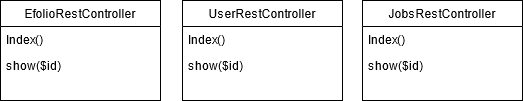

The diagram above was exported from draw.io. Its source (the exported page's mxGraphModel, read from the mxfile embedded in the PNG):
<mxGraphModel dx="1422" dy="763" grid="1" gridSize="10" guides="1" tooltips="1" connect="1" arrows="1" fold="1" page="1" pageScale="1" pageWidth="827" pageHeight="1169" math="0" shadow="0">
  <root>
    <mxCell id="WIyWlLk6GJQsqaUBKTNV-0" />
    <mxCell id="WIyWlLk6GJQsqaUBKTNV-1" parent="WIyWlLk6GJQsqaUBKTNV-0" />
    <mxCell id="zkfFHV4jXpPFQw0GAbJ--17" value="EfolioRestController" style="swimlane;fontStyle=0;align=center;verticalAlign=top;childLayout=stackLayout;horizontal=1;startSize=26;horizontalStack=0;resizeParent=1;resizeLast=0;collapsible=1;marginBottom=0;rounded=0;shadow=0;strokeWidth=1;" parent="WIyWlLk6GJQsqaUBKTNV-1" vertex="1">
      <mxGeometry x="508" y="120" width="160" height="100" as="geometry">
        <mxRectangle x="550" y="140" width="160" height="26" as="alternateBounds" />
      </mxGeometry>
    </mxCell>
    <mxCell id="zkfFHV4jXpPFQw0GAbJ--18" value="Index()" style="text;align=left;verticalAlign=top;spacingLeft=4;spacingRight=4;overflow=hidden;rotatable=0;points=[[0,0.5],[1,0.5]];portConstraint=eastwest;" parent="zkfFHV4jXpPFQw0GAbJ--17" vertex="1">
      <mxGeometry y="26" width="160" height="26" as="geometry" />
    </mxCell>
    <mxCell id="zkfFHV4jXpPFQw0GAbJ--22" value="show($id)" style="text;align=left;verticalAlign=top;spacingLeft=4;spacingRight=4;overflow=hidden;rotatable=0;points=[[0,0.5],[1,0.5]];portConstraint=eastwest;rounded=0;shadow=0;html=0;" parent="zkfFHV4jXpPFQw0GAbJ--17" vertex="1">
      <mxGeometry y="52" width="160" height="26" as="geometry" />
    </mxCell>
    <mxCell id="tm9aWgWnhWbzrRHJk_ET-0" value="UserRestController" style="swimlane;fontStyle=0;align=center;verticalAlign=top;childLayout=stackLayout;horizontal=1;startSize=26;horizontalStack=0;resizeParent=1;resizeLast=0;collapsible=1;marginBottom=0;rounded=0;shadow=0;strokeWidth=1;" vertex="1" parent="WIyWlLk6GJQsqaUBKTNV-1">
      <mxGeometry x="690" y="120" width="160" height="100" as="geometry">
        <mxRectangle x="550" y="140" width="160" height="26" as="alternateBounds" />
      </mxGeometry>
    </mxCell>
    <mxCell id="tm9aWgWnhWbzrRHJk_ET-1" value="Index()" style="text;align=left;verticalAlign=top;spacingLeft=4;spacingRight=4;overflow=hidden;rotatable=0;points=[[0,0.5],[1,0.5]];portConstraint=eastwest;" vertex="1" parent="tm9aWgWnhWbzrRHJk_ET-0">
      <mxGeometry y="26" width="160" height="26" as="geometry" />
    </mxCell>
    <mxCell id="tm9aWgWnhWbzrRHJk_ET-2" value="show($id)" style="text;align=left;verticalAlign=top;spacingLeft=4;spacingRight=4;overflow=hidden;rotatable=0;points=[[0,0.5],[1,0.5]];portConstraint=eastwest;rounded=0;shadow=0;html=0;" vertex="1" parent="tm9aWgWnhWbzrRHJk_ET-0">
      <mxGeometry y="52" width="160" height="26" as="geometry" />
    </mxCell>
    <mxCell id="tm9aWgWnhWbzrRHJk_ET-3" value="JobsRestController" style="swimlane;fontStyle=0;align=center;verticalAlign=top;childLayout=stackLayout;horizontal=1;startSize=26;horizontalStack=0;resizeParent=1;resizeLast=0;collapsible=1;marginBottom=0;rounded=0;shadow=0;strokeWidth=1;" vertex="1" parent="WIyWlLk6GJQsqaUBKTNV-1">
      <mxGeometry x="870" y="120" width="160" height="100" as="geometry">
        <mxRectangle x="550" y="140" width="160" height="26" as="alternateBounds" />
      </mxGeometry>
    </mxCell>
    <mxCell id="tm9aWgWnhWbzrRHJk_ET-4" value="Index()" style="text;align=left;verticalAlign=top;spacingLeft=4;spacingRight=4;overflow=hidden;rotatable=0;points=[[0,0.5],[1,0.5]];portConstraint=eastwest;" vertex="1" parent="tm9aWgWnhWbzrRHJk_ET-3">
      <mxGeometry y="26" width="160" height="26" as="geometry" />
    </mxCell>
    <mxCell id="tm9aWgWnhWbzrRHJk_ET-5" value="show($id)" style="text;align=left;verticalAlign=top;spacingLeft=4;spacingRight=4;overflow=hidden;rotatable=0;points=[[0,0.5],[1,0.5]];portConstraint=eastwest;rounded=0;shadow=0;html=0;" vertex="1" parent="tm9aWgWnhWbzrRHJk_ET-3">
      <mxGeometry y="52" width="160" height="26" as="geometry" />
    </mxCell>
  </root>
</mxGraphModel>